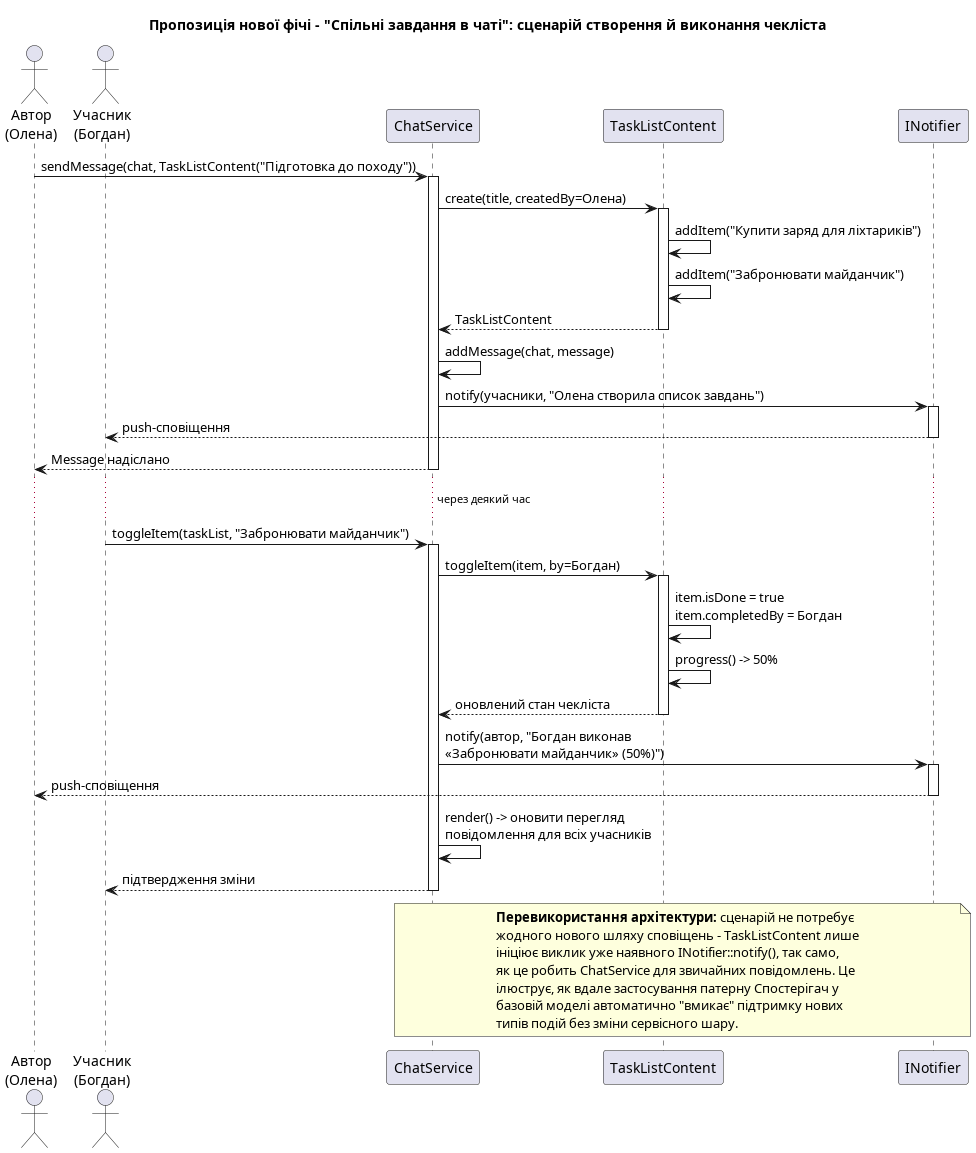

The diagram above was rendered by PlantUML. Its source (embedded in the PNG):
@startuml
title Пропозиція нової фічі - "Спільні завдання в чаті": сценарій створення й виконання чекліста

actor "Автор\n(Олена)" as Author
actor "Учасник\n(Богдан)" as Member
participant "ChatService" as Chat
participant "TaskListContent" as Task
participant "INotifier" as Notifier

Author -> Chat : sendMessage(chat, TaskListContent("Підготовка до походу"))
activate Chat
Chat -> Task : create(title, createdBy=Олена)
activate Task
Task -> Task : addItem("Купити заряд для ліхтариків")
Task -> Task : addItem("Забронювати майданчик")
Task --> Chat : TaskListContent
deactivate Task
Chat -> Chat : addMessage(chat, message)
Chat -> Notifier : notify(учасники, "Олена створила список завдань")
activate Notifier
Notifier --> Member : push-сповіщення
deactivate Notifier
Chat --> Author : Message надіслано
deactivate Chat

...через деякий час...

Member -> Chat : toggleItem(taskList, "Забронювати майданчик")
activate Chat
Chat -> Task : toggleItem(item, by=Богдан)
activate Task
Task -> Task : item.isDone = true\nitem.completedBy = Богдан
Task -> Task : progress() -> 50%
Task --> Chat : оновлений стан чекліста
deactivate Task

Chat -> Notifier : notify(автор, "Богдан виконав\n«Забронювати майданчик» (50%)")
activate Notifier
Notifier --> Author : push-сповіщення
deactivate Notifier

Chat -> Chat : render() -> оновити перегляд\nповідомлення для всіх учасників
Chat --> Member : підтвердження зміни
deactivate Chat

note over Chat, Notifier
  <b>Перевикористання архітектури:</b> сценарій не потребує
  жодного нового шляху сповіщень - TaskListContent лише
  ініціює виклик уже наявного INotifier::notify(), так само,
  як це робить ChatService для звичайних повідомлень. Це
  ілюструє, як вдале застосування патерну Спостерігач у
  базовій моделі автоматично "вмикає" підтримку нових
  типів подій без зміни сервісного шару.
end note

@enduml